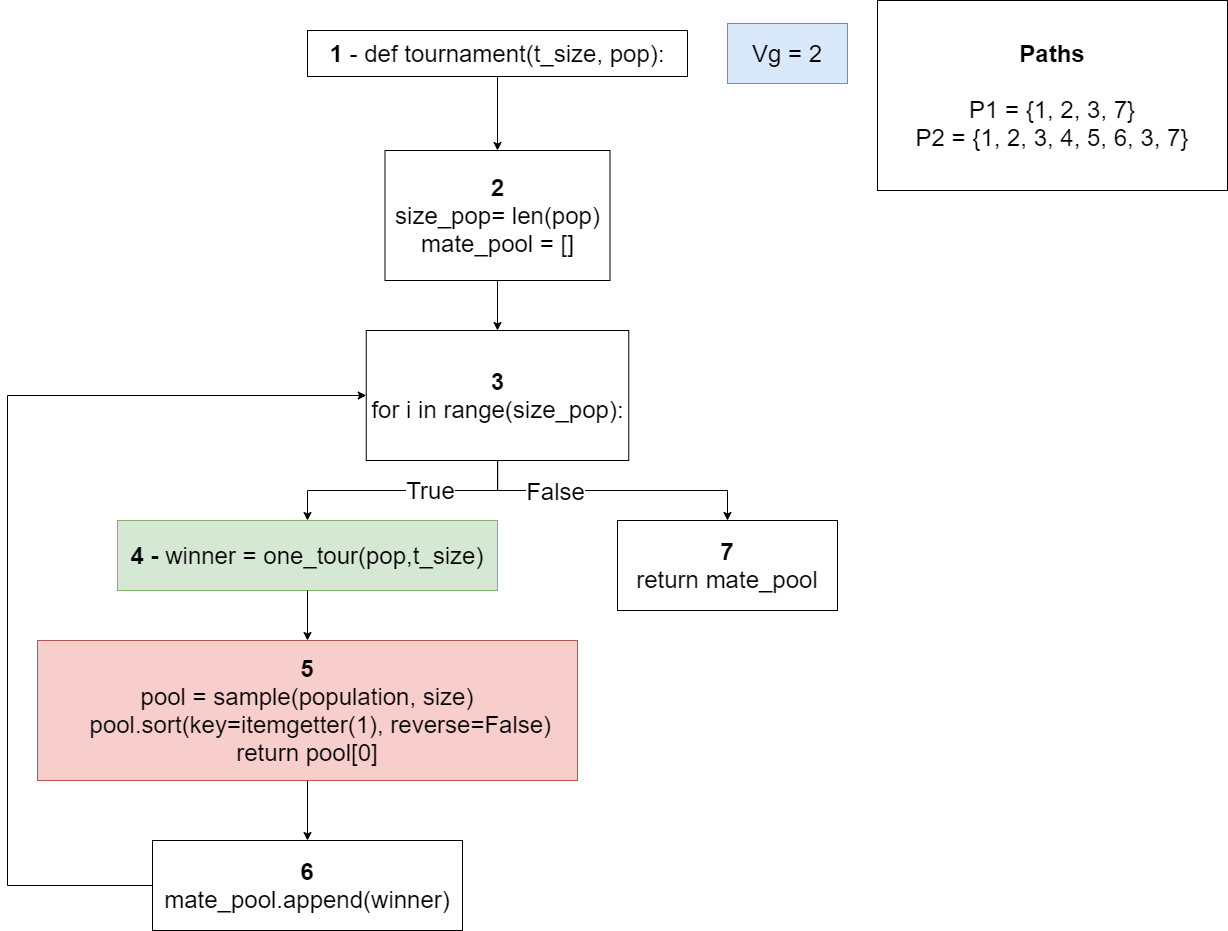

The diagram above was exported from draw.io. Its source (the exported page's mxGraphModel, read from the mxfile embedded in the PNG):
<mxGraphModel dx="1679" dy="494" grid="1" gridSize="10" guides="1" tooltips="1" connect="1" arrows="1" fold="1" page="1" pageScale="1" pageWidth="827" pageHeight="1169" math="0" shadow="0">
  <root>
    <mxCell id="0" />
    <mxCell id="1" parent="0" />
    <mxCell id="FRKGlwHO5bxEFx_OvHHs-11" style="edgeStyle=orthogonalEdgeStyle;rounded=0;orthogonalLoop=1;jettySize=auto;html=1;entryX=0.5;entryY=0;entryDx=0;entryDy=0;" parent="1" source="FRKGlwHO5bxEFx_OvHHs-8" target="FRKGlwHO5bxEFx_OvHHs-10" edge="1">
      <mxGeometry relative="1" as="geometry" />
    </mxCell>
    <mxCell id="FRKGlwHO5bxEFx_OvHHs-8" value="&lt;div style=&quot;font-size: 24px&quot;&gt;&lt;b&gt;&lt;br&gt;&lt;/b&gt;&lt;/div&gt;&lt;div style=&quot;font-size: 24px&quot;&gt;&lt;b&gt;1&amp;nbsp;&lt;/b&gt;-&amp;nbsp;def tournament(t_size, pop):&lt;/div&gt;&lt;div style=&quot;font-size: 24px&quot;&gt;&lt;br&gt;&lt;/div&gt;" style="rounded=0;whiteSpace=wrap;html=1;align=center;" parent="1" vertex="1">
      <mxGeometry x="270" y="440" width="380" height="46" as="geometry" />
    </mxCell>
    <mxCell id="K_zM9HKjlWmJX87ftGqR-2" style="edgeStyle=orthogonalEdgeStyle;rounded=0;orthogonalLoop=1;jettySize=auto;html=1;entryX=0.5;entryY=0;entryDx=0;entryDy=0;" parent="1" source="FRKGlwHO5bxEFx_OvHHs-10" target="K_zM9HKjlWmJX87ftGqR-1" edge="1">
      <mxGeometry relative="1" as="geometry" />
    </mxCell>
    <mxCell id="FRKGlwHO5bxEFx_OvHHs-10" value="&lt;div style=&quot;font-size: 24px&quot;&gt;&lt;b&gt;2&lt;/b&gt;&lt;/div&gt;&lt;div&gt;&lt;div&gt;&lt;span style=&quot;font-size: 24px&quot;&gt;size_pop= len(pop)&lt;/span&gt;&lt;/div&gt;&lt;div&gt;&lt;span style=&quot;font-size: 24px&quot;&gt;mate_pool = []&lt;/span&gt;&lt;/div&gt;&lt;/div&gt;" style="rounded=0;whiteSpace=wrap;html=1;align=center;" parent="1" vertex="1">
      <mxGeometry x="347.5" y="560" width="225" height="130" as="geometry" />
    </mxCell>
    <mxCell id="K_zM9HKjlWmJX87ftGqR-4" style="edgeStyle=orthogonalEdgeStyle;rounded=0;orthogonalLoop=1;jettySize=auto;html=1;" parent="1" source="K_zM9HKjlWmJX87ftGqR-1" target="K_zM9HKjlWmJX87ftGqR-3" edge="1">
      <mxGeometry relative="1" as="geometry" />
    </mxCell>
    <mxCell id="K_zM9HKjlWmJX87ftGqR-5" value="True" style="edgeLabel;html=1;align=center;verticalAlign=middle;resizable=0;points=[];fontSize=24;" parent="K_zM9HKjlWmJX87ftGqR-4" vertex="1" connectable="0">
      <mxGeometry x="-0.2133" y="-1" relative="1" as="geometry">
        <mxPoint as="offset" />
      </mxGeometry>
    </mxCell>
    <mxCell id="K_zM9HKjlWmJX87ftGqR-15" style="edgeStyle=orthogonalEdgeStyle;rounded=0;orthogonalLoop=1;jettySize=auto;html=1;fontSize=24;entryX=0.5;entryY=0;entryDx=0;entryDy=0;" parent="1" source="K_zM9HKjlWmJX87ftGqR-1" target="K_zM9HKjlWmJX87ftGqR-14" edge="1">
      <mxGeometry relative="1" as="geometry">
        <Array as="points">
          <mxPoint x="460" y="900" />
          <mxPoint x="690" y="900" />
        </Array>
      </mxGeometry>
    </mxCell>
    <mxCell id="K_zM9HKjlWmJX87ftGqR-16" value="False" style="edgeLabel;html=1;align=center;verticalAlign=middle;resizable=0;points=[];fontSize=24;" parent="K_zM9HKjlWmJX87ftGqR-15" vertex="1" connectable="0">
      <mxGeometry x="-0.4015" y="-5" relative="1" as="geometry">
        <mxPoint y="-5" as="offset" />
      </mxGeometry>
    </mxCell>
    <mxCell id="K_zM9HKjlWmJX87ftGqR-1" value="&lt;div style=&quot;font-size: 24px&quot;&gt;&lt;b&gt;3&lt;/b&gt;&lt;/div&gt;&lt;div&gt;&lt;span style=&quot;font-size: 24px&quot;&gt;for i in range(size_pop):&lt;/span&gt;&lt;br&gt;&lt;/div&gt;" style="rounded=0;whiteSpace=wrap;html=1;align=center;" parent="1" vertex="1">
      <mxGeometry x="328.75" y="740" width="262.5" height="130" as="geometry" />
    </mxCell>
    <mxCell id="K_zM9HKjlWmJX87ftGqR-3" value="&lt;div style=&quot;font-size: 24px&quot;&gt;&lt;b&gt;4 -&amp;nbsp;&lt;/b&gt;&lt;span&gt;winner = one_tour(pop,t_size)&lt;/span&gt;&lt;/div&gt;" style="rounded=0;whiteSpace=wrap;html=1;align=center;fillColor=#d5e8d4;strokeColor=#82b366;" parent="1" vertex="1">
      <mxGeometry x="80" y="930" width="380" height="70" as="geometry" />
    </mxCell>
    <mxCell id="K_zM9HKjlWmJX87ftGqR-6" style="edgeStyle=orthogonalEdgeStyle;rounded=0;orthogonalLoop=1;jettySize=auto;html=1;exitX=0.5;exitY=1;exitDx=0;exitDy=0;" parent="1" source="K_zM9HKjlWmJX87ftGqR-3" target="K_zM9HKjlWmJX87ftGqR-8" edge="1">
      <mxGeometry relative="1" as="geometry">
        <mxPoint x="260" y="1110" as="sourcePoint" />
      </mxGeometry>
    </mxCell>
    <mxCell id="K_zM9HKjlWmJX87ftGqR-12" style="edgeStyle=orthogonalEdgeStyle;rounded=0;orthogonalLoop=1;jettySize=auto;html=1;fontSize=24;" parent="1" source="K_zM9HKjlWmJX87ftGqR-8" target="K_zM9HKjlWmJX87ftGqR-11" edge="1">
      <mxGeometry relative="1" as="geometry" />
    </mxCell>
    <mxCell id="K_zM9HKjlWmJX87ftGqR-8" value="&lt;div style=&quot;font-size: 24px&quot;&gt;&lt;b&gt;5&lt;/b&gt;&lt;/div&gt;&lt;div&gt;&lt;div&gt;&lt;span style=&quot;font-size: 24px&quot;&gt;pool = sample(population, size)&lt;/span&gt;&lt;/div&gt;&lt;div&gt;&lt;span style=&quot;font-size: 24px&quot;&gt;&amp;nbsp; &amp;nbsp; pool.sort(key=itemgetter(1), reverse=False)&lt;/span&gt;&lt;/div&gt;&lt;div&gt;&lt;span style=&quot;font-size: 24px&quot;&gt;return pool[0]&lt;/span&gt;&lt;/div&gt;&lt;/div&gt;" style="rounded=0;whiteSpace=wrap;html=1;align=center;fillColor=#f8cecc;strokeColor=#b85450;" parent="1" vertex="1">
      <mxGeometry y="1050" width="540" height="140" as="geometry" />
    </mxCell>
    <mxCell id="K_zM9HKjlWmJX87ftGqR-13" style="edgeStyle=orthogonalEdgeStyle;rounded=0;orthogonalLoop=1;jettySize=auto;html=1;entryX=0;entryY=0.5;entryDx=0;entryDy=0;fontSize=24;" parent="1" source="K_zM9HKjlWmJX87ftGqR-11" target="K_zM9HKjlWmJX87ftGqR-1" edge="1">
      <mxGeometry relative="1" as="geometry">
        <Array as="points">
          <mxPoint x="-30" y="1295" />
          <mxPoint x="-30" y="805" />
        </Array>
      </mxGeometry>
    </mxCell>
    <mxCell id="K_zM9HKjlWmJX87ftGqR-11" value="&lt;div style=&quot;font-size: 24px&quot;&gt;&lt;b&gt;6&lt;/b&gt;&lt;/div&gt;&lt;div&gt;&lt;span style=&quot;font-size: 24px&quot;&gt;mate_pool.append(winner)&lt;/span&gt;&lt;br&gt;&lt;/div&gt;" style="rounded=0;whiteSpace=wrap;html=1;align=center;" parent="1" vertex="1">
      <mxGeometry x="115" y="1250" width="310" height="90" as="geometry" />
    </mxCell>
    <mxCell id="K_zM9HKjlWmJX87ftGqR-14" value="&lt;div style=&quot;font-size: 24px&quot;&gt;&lt;b&gt;7&lt;/b&gt;&lt;/div&gt;&lt;span style=&quot;font-size: 24px&quot;&gt;return mate_pool&lt;br&gt;&lt;/span&gt;" style="rounded=0;whiteSpace=wrap;html=1;align=center;" parent="1" vertex="1">
      <mxGeometry x="580" y="930" width="220" height="90" as="geometry" />
    </mxCell>
    <mxCell id="K_zM9HKjlWmJX87ftGqR-17" value="&lt;p style=&quot;margin-top: 0pt ; margin-bottom: 0pt ; margin-left: 0in ; text-align: left ; direction: ltr ; unicode-bidi: embed ; word-break: normal&quot;&gt;&lt;span style=&quot;font-size: 24px ; text-align: center&quot;&gt;Vg = 2&lt;/span&gt;&lt;br&gt;&lt;/p&gt;" style="rounded=0;whiteSpace=wrap;html=1;fillColor=#dae8fc;strokeColor=#6c8ebf;" parent="1" vertex="1">
      <mxGeometry x="690" y="433" width="120" height="60" as="geometry" />
    </mxCell>
    <mxCell id="K_zM9HKjlWmJX87ftGqR-19" value="&lt;div style=&quot;font-size: 24px&quot;&gt;&lt;div&gt;&lt;b&gt;Paths&lt;/b&gt;&lt;/div&gt;&lt;div&gt;&lt;b&gt;&lt;br&gt;&lt;/b&gt;&lt;/div&gt;&lt;div&gt;P1 = {1, 2, 3, 7}&lt;/div&gt;&lt;div&gt;P2 = {1, 2, 3, 4, 5, 6, 3, 7&lt;span&gt;}&lt;/span&gt;&lt;/div&gt;&lt;/div&gt;" style="rounded=0;whiteSpace=wrap;html=1;align=center;" parent="1" vertex="1">
      <mxGeometry x="840" y="410" width="350" height="190" as="geometry" />
    </mxCell>
  </root>
</mxGraphModel>